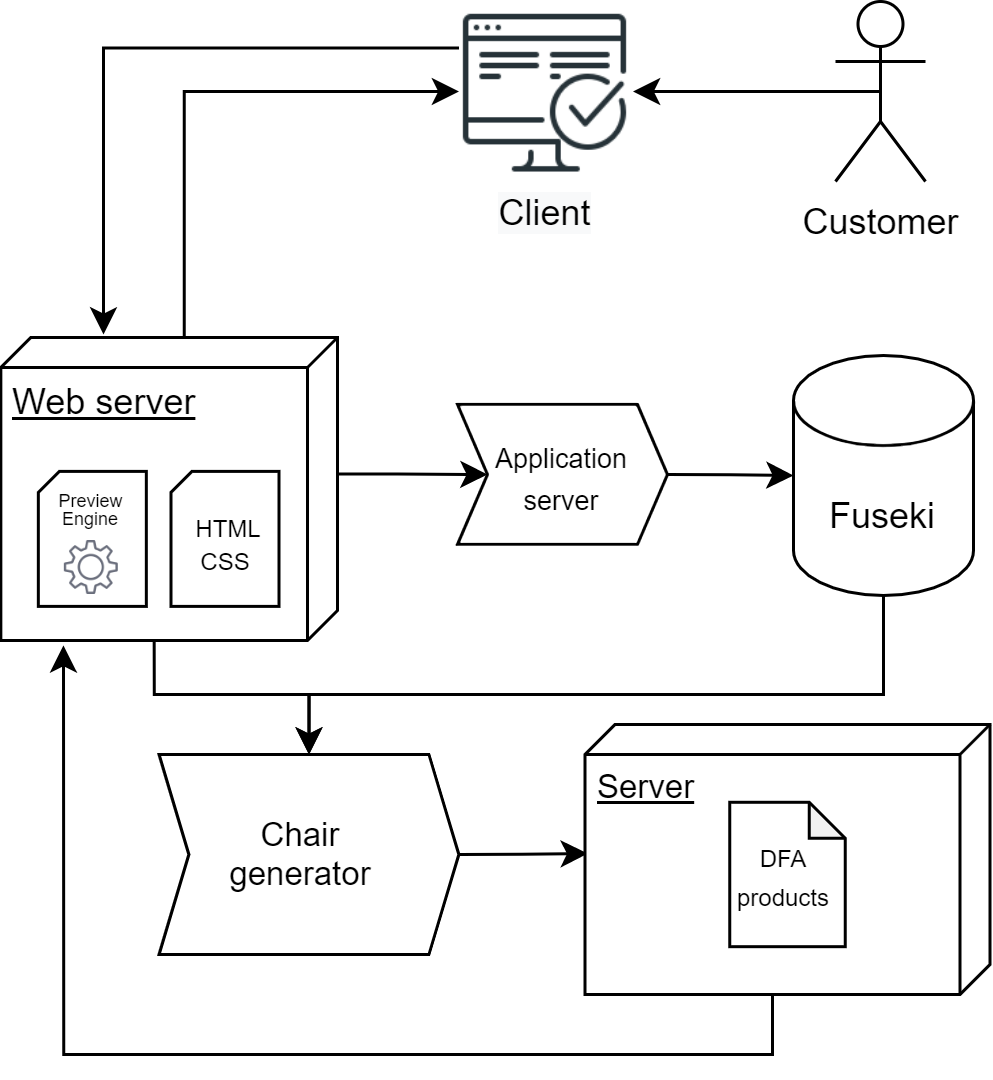

The diagram above was exported from draw.io. Its source (the exported page's mxGraphModel, read from the mxfile embedded in the PNG):
<mxGraphModel dx="841" dy="789" grid="1" gridSize="10" guides="1" tooltips="1" connect="1" arrows="1" fold="1" page="1" pageScale="1" pageWidth="827" pageHeight="1169" math="0" shadow="0">
  <root>
    <mxCell id="0" />
    <mxCell id="1" parent="0" />
    <mxCell id="L-l1VDigyKf8w4H8-KrK-52" style="edgeStyle=orthogonalEdgeStyle;rounded=0;orthogonalLoop=1;jettySize=auto;html=1;exitX=0.5;exitY=1;exitDx=0;exitDy=0;exitPerimeter=0;entryX=0.5;entryY=0;entryDx=0;entryDy=0;fontSize=11;" parent="1" source="L-l1VDigyKf8w4H8-KrK-3" target="L-l1VDigyKf8w4H8-KrK-34" edge="1">
      <mxGeometry relative="1" as="geometry">
        <Array as="points">
          <mxPoint x="430" y="350" />
          <mxPoint x="239" y="350" />
        </Array>
      </mxGeometry>
    </mxCell>
    <mxCell id="L-l1VDigyKf8w4H8-KrK-3" value="Fuseki" style="shape=cylinder3;whiteSpace=wrap;html=1;boundedLbl=1;backgroundOutline=1;size=15;" parent="1" vertex="1">
      <mxGeometry x="400" y="237" width="60" height="80" as="geometry" />
    </mxCell>
    <mxCell id="L-l1VDigyKf8w4H8-KrK-48" style="edgeStyle=orthogonalEdgeStyle;rounded=0;orthogonalLoop=1;jettySize=auto;html=1;exitX=0.5;exitY=0.5;exitDx=0;exitDy=0;exitPerimeter=0;entryX=1;entryY=0.5;entryDx=0;entryDy=0;fontSize=11;" parent="1" source="L-l1VDigyKf8w4H8-KrK-4" target="L-l1VDigyKf8w4H8-KrK-6" edge="1">
      <mxGeometry relative="1" as="geometry" />
    </mxCell>
    <mxCell id="L-l1VDigyKf8w4H8-KrK-4" value="Customer" style="shape=umlActor;verticalLabelPosition=bottom;verticalAlign=top;html=1;" parent="1" vertex="1">
      <mxGeometry x="414" y="119" width="30" height="60" as="geometry" />
    </mxCell>
    <mxCell id="L-l1VDigyKf8w4H8-KrK-44" style="edgeStyle=orthogonalEdgeStyle;rounded=0;orthogonalLoop=1;jettySize=auto;html=1;exitX=0;exitY=0;exitDx=45.5;exitDy=0;exitPerimeter=0;entryX=0;entryY=0.5;entryDx=0;entryDy=0;fontSize=11;" parent="1" source="L-l1VDigyKf8w4H8-KrK-8" target="L-l1VDigyKf8w4H8-KrK-27" edge="1">
      <mxGeometry relative="1" as="geometry" />
    </mxCell>
    <mxCell id="L-l1VDigyKf8w4H8-KrK-51" style="edgeStyle=orthogonalEdgeStyle;rounded=0;orthogonalLoop=1;jettySize=auto;html=1;exitX=0;exitY=0;exitDx=101;exitDy=61.11;exitPerimeter=0;entryX=0.5;entryY=0;entryDx=0;entryDy=0;fontSize=11;" parent="1" source="L-l1VDigyKf8w4H8-KrK-8" target="L-l1VDigyKf8w4H8-KrK-34" edge="1">
      <mxGeometry relative="1" as="geometry">
        <Array as="points">
          <mxPoint x="187" y="350" />
          <mxPoint x="239" y="350" />
        </Array>
      </mxGeometry>
    </mxCell>
    <mxCell id="hKCGPc1e_JG68T7qr0ls-10" style="edgeStyle=orthogonalEdgeStyle;rounded=0;orthogonalLoop=1;jettySize=auto;html=1;exitX=0;exitY=0;exitDx=0;exitDy=51.11;exitPerimeter=0;entryX=0;entryY=0.5;entryDx=0;entryDy=0;" edge="1" parent="1" source="L-l1VDigyKf8w4H8-KrK-8" target="L-l1VDigyKf8w4H8-KrK-6">
      <mxGeometry relative="1" as="geometry" />
    </mxCell>
    <mxCell id="L-l1VDigyKf8w4H8-KrK-8" value="Web server" style="verticalAlign=top;align=left;spacingTop=8;spacingLeft=2;spacingRight=12;shape=cube;size=10;direction=south;fontStyle=4;html=1;" parent="1" vertex="1">
      <mxGeometry x="135.78" y="231" width="112.22" height="101" as="geometry" />
    </mxCell>
    <mxCell id="L-l1VDigyKf8w4H8-KrK-47" style="edgeStyle=orthogonalEdgeStyle;rounded=0;orthogonalLoop=1;jettySize=auto;html=1;exitX=0;exitY=0.25;exitDx=0;exitDy=0;entryX=-0.01;entryY=0.695;entryDx=0;entryDy=0;entryPerimeter=0;fontSize=11;" parent="1" source="L-l1VDigyKf8w4H8-KrK-6" target="L-l1VDigyKf8w4H8-KrK-8" edge="1">
      <mxGeometry relative="1" as="geometry" />
    </mxCell>
    <mxCell id="L-l1VDigyKf8w4H8-KrK-6" value="" style="shape=image;html=1;verticalAlign=top;verticalLabelPosition=bottom;labelBackgroundColor=#ffffff;imageAspect=0;aspect=fixed;image=https://cdn1.iconfinder.com/data/icons/seo-and-web-development-6/32/development_computer_website_check_result-128.png" parent="1" vertex="1">
      <mxGeometry x="288.5" y="120" width="58" height="58" as="geometry" />
    </mxCell>
    <mxCell id="L-l1VDigyKf8w4H8-KrK-23" value="&lt;span style=&quot;color: rgb(0, 0, 0); font-family: helvetica; font-size: 12px; font-style: normal; font-weight: 400; letter-spacing: normal; text-indent: 0px; text-transform: none; word-spacing: 0px; background-color: rgb(248, 249, 250); display: inline; float: none;&quot;&gt;Client&lt;br&gt;&lt;/span&gt;" style="text;whiteSpace=wrap;html=1;align=center;verticalAlign=middle;" parent="1" vertex="1">
      <mxGeometry x="296.88" y="178" width="41.25" height="22" as="geometry" />
    </mxCell>
    <mxCell id="L-l1VDigyKf8w4H8-KrK-45" style="edgeStyle=orthogonalEdgeStyle;rounded=0;orthogonalLoop=1;jettySize=auto;html=1;exitX=1;exitY=0.5;exitDx=0;exitDy=0;entryX=0;entryY=0.5;entryDx=0;entryDy=0;entryPerimeter=0;fontSize=11;" parent="1" source="L-l1VDigyKf8w4H8-KrK-27" target="L-l1VDigyKf8w4H8-KrK-3" edge="1">
      <mxGeometry relative="1" as="geometry" />
    </mxCell>
    <mxCell id="L-l1VDigyKf8w4H8-KrK-27" value="&lt;font style=&quot;font-size: 9px&quot;&gt;Application server&lt;/font&gt;" style="shape=step;perimeter=stepPerimeter;whiteSpace=wrap;html=1;fixedSize=1;rotation=0;size=10;" parent="1" vertex="1">
      <mxGeometry x="288" y="253.33999999999997" width="70" height="46.66" as="geometry" />
    </mxCell>
    <mxCell id="L-l1VDigyKf8w4H8-KrK-49" style="edgeStyle=orthogonalEdgeStyle;rounded=0;orthogonalLoop=1;jettySize=auto;html=1;exitX=1;exitY=0.5;exitDx=0;exitDy=0;entryX=0.478;entryY=0.993;entryDx=0;entryDy=0;entryPerimeter=0;fontSize=11;" parent="1" source="L-l1VDigyKf8w4H8-KrK-34" target="L-l1VDigyKf8w4H8-KrK-40" edge="1">
      <mxGeometry relative="1" as="geometry" />
    </mxCell>
    <mxCell id="L-l1VDigyKf8w4H8-KrK-34" value="" style="shape=step;perimeter=stepPerimeter;whiteSpace=wrap;html=1;fixedSize=1;rotation=0;size=10;" parent="1" vertex="1">
      <mxGeometry x="188.5" y="370" width="100" height="66.67" as="geometry" />
    </mxCell>
    <mxCell id="L-l1VDigyKf8w4H8-KrK-35" value="&lt;font style=&quot;font-size: 11px&quot;&gt;Chair generator&lt;/font&gt;" style="text;html=1;strokeColor=none;fillColor=none;align=center;verticalAlign=middle;whiteSpace=wrap;rounded=0;fontSize=11;" parent="1" vertex="1">
      <mxGeometry x="210" y="393.34" width="52.39" height="20" as="geometry" />
    </mxCell>
    <mxCell id="hKCGPc1e_JG68T7qr0ls-2" style="edgeStyle=orthogonalEdgeStyle;rounded=0;orthogonalLoop=1;jettySize=auto;html=1;exitX=0;exitY=0;exitDx=90;exitDy=72.5;exitPerimeter=0;entryX=1.016;entryY=0.814;entryDx=0;entryDy=0;entryPerimeter=0;" edge="1" parent="1" source="L-l1VDigyKf8w4H8-KrK-40" target="L-l1VDigyKf8w4H8-KrK-8">
      <mxGeometry relative="1" as="geometry" />
    </mxCell>
    <mxCell id="L-l1VDigyKf8w4H8-KrK-40" value="Server" style="verticalAlign=top;align=left;spacingTop=8;spacingLeft=2;spacingRight=12;shape=cube;size=10;direction=south;fontStyle=4;html=1;fontSize=11;" parent="1" vertex="1">
      <mxGeometry x="330.5" y="360" width="135" height="90" as="geometry" />
    </mxCell>
    <mxCell id="L-l1VDigyKf8w4H8-KrK-32" value="" style="shape=note;whiteSpace=wrap;html=1;backgroundOutline=1;darkOpacity=0.05;fontSize=11;size=12;" parent="1" vertex="1">
      <mxGeometry x="378.75" y="385.93000000000006" width="38.5" height="48.13" as="geometry" />
    </mxCell>
    <mxCell id="L-l1VDigyKf8w4H8-KrK-33" value="&lt;font style=&quot;font-size: 8px&quot;&gt;DFA&lt;br&gt;products&lt;br&gt;&lt;/font&gt;" style="text;html=1;strokeColor=none;fillColor=none;align=center;verticalAlign=middle;whiteSpace=wrap;rounded=0;fontSize=11;" parent="1" vertex="1">
      <mxGeometry x="377.25" y="400" width="40" height="20" as="geometry" />
    </mxCell>
    <mxCell id="hKCGPc1e_JG68T7qr0ls-5" value="" style="shape=card;whiteSpace=wrap;html=1;size=7;" vertex="1" parent="1">
      <mxGeometry x="148.28" y="275.63" width="36" height="45" as="geometry" />
    </mxCell>
    <mxCell id="hKCGPc1e_JG68T7qr0ls-4" value="" style="shape=image;html=1;verticalAlign=top;verticalLabelPosition=bottom;labelBackgroundColor=#ffffff;imageAspect=0;aspect=fixed;image=https://cdn4.iconfinder.com/data/icons/mayssam/512/cog-128.png;align=center;" vertex="1" parent="1">
      <mxGeometry x="157.28" y="299" width="18" height="18" as="geometry" />
    </mxCell>
    <mxCell id="hKCGPc1e_JG68T7qr0ls-6" value="" style="shape=card;whiteSpace=wrap;html=1;size=7;" vertex="1" parent="1">
      <mxGeometry x="192.5" y="275.63" width="36" height="45" as="geometry" />
    </mxCell>
    <mxCell id="L-l1VDigyKf8w4H8-KrK-17" value="&lt;span style=&quot;font-size: 8px&quot;&gt;HTML&lt;/span&gt;" style="text;html=1;strokeColor=none;fillColor=none;align=center;verticalAlign=middle;whiteSpace=wrap;rounded=0;" parent="1" vertex="1">
      <mxGeometry x="191.5" y="282.62" width="40" height="20" as="geometry" />
    </mxCell>
    <mxCell id="L-l1VDigyKf8w4H8-KrK-19" value="&lt;span style=&quot;font-size: 8px&quot;&gt;CSS&lt;/span&gt;" style="text;html=1;strokeColor=none;fillColor=none;align=center;verticalAlign=middle;whiteSpace=wrap;rounded=0;" parent="1" vertex="1">
      <mxGeometry x="190.5" y="293.62" width="40" height="20" as="geometry" />
    </mxCell>
    <mxCell id="hKCGPc1e_JG68T7qr0ls-7" value="&lt;span style=&quot;line-height: 100%&quot;&gt;&lt;font style=&quot;font-size: 6px&quot;&gt;Preview&amp;nbsp;&lt;/font&gt;&lt;/span&gt;" style="text;html=1;strokeColor=none;fillColor=none;align=center;verticalAlign=middle;whiteSpace=wrap;rounded=0;" vertex="1" parent="1">
      <mxGeometry x="147.28" y="276.63" width="40" height="14.37" as="geometry" />
    </mxCell>
    <mxCell id="hKCGPc1e_JG68T7qr0ls-9" value="&lt;span style=&quot;line-height: 100%&quot;&gt;&lt;font style=&quot;font-size: 6px&quot;&gt;Engine&lt;/font&gt;&lt;/span&gt;" style="text;html=1;strokeColor=none;fillColor=none;align=center;verticalAlign=middle;whiteSpace=wrap;rounded=0;" vertex="1" parent="1">
      <mxGeometry x="146.28" y="282.62" width="40" height="14.37" as="geometry" />
    </mxCell>
  </root>
</mxGraphModel>